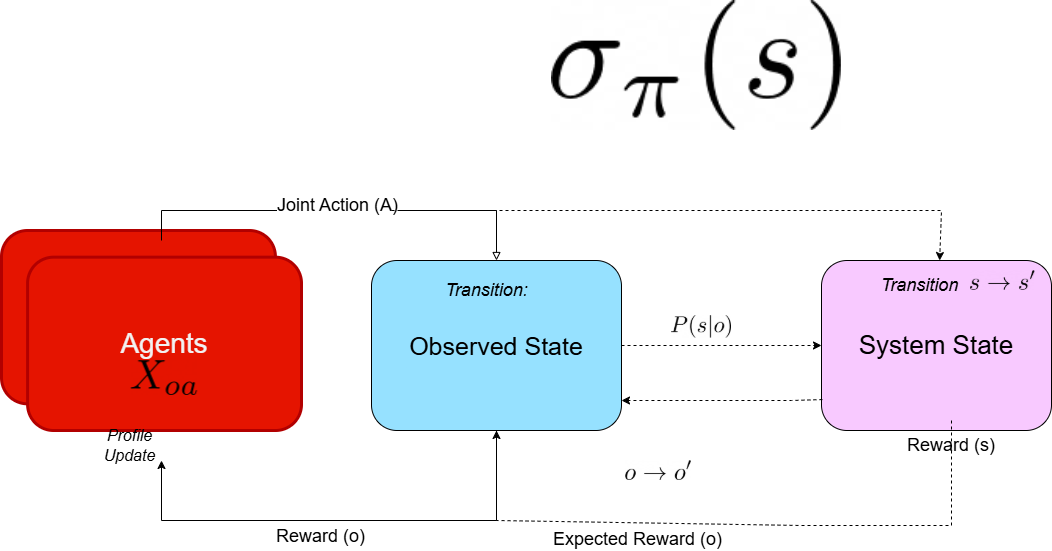

The diagram above was exported from draw.io. Its source (the exported page's mxGraphModel, read from the mxfile embedded in the PNG):
<mxGraphModel dx="2305" dy="766" grid="1" gridSize="10" guides="1" tooltips="1" connect="1" arrows="1" fold="1" page="1" pageScale="1" pageWidth="1100" pageHeight="850" math="1" shadow="0">
  <root>
    <mxCell id="0" />
    <mxCell id="1" parent="0" />
    <mxCell id="c-8LM8V30B1bzLjheQCg-6" value="" style="group;opacity=80;" parent="1" vertex="1" connectable="0">
      <mxGeometry x="-760" y="270" width="326" height="240" as="geometry" />
    </mxCell>
    <mxCell id="c-8LM8V30B1bzLjheQCg-2" value="" style="rounded=1;whiteSpace=wrap;html=1;fillColor=#e51400;fontColor=#ffffff;strokeColor=#B20000;strokeWidth=3;" parent="c-8LM8V30B1bzLjheQCg-6" vertex="1">
      <mxGeometry width="273.91304347826093" height="173.33333333333334" as="geometry" />
    </mxCell>
    <mxCell id="c-8LM8V30B1bzLjheQCg-3" value="&lt;font color=&quot;#f2f2f2&quot;&gt;&lt;span style=&quot;font-size: 28px;&quot;&gt;Agents&lt;/span&gt;&lt;/font&gt;" style="rounded=1;whiteSpace=wrap;html=1;fillColor=#e51400;fontColor=#ffffff;strokeColor=#B20000;strokeWidth=3;" parent="c-8LM8V30B1bzLjheQCg-6" vertex="1">
      <mxGeometry x="26.086956521739133" y="26.666666666666668" width="273.91304347826093" height="173.33333333333334" as="geometry" />
    </mxCell>
    <mxCell id="sqyxSQsbURsnuuTW0HZj-22" value="" style="shape=image;verticalLabelPosition=bottom;labelBackgroundColor=default;verticalAlign=top;aspect=fixed;imageAspect=0;image=https://latex2png.com/pngs/40d084a1d0a2392130d1e45b7c5c6e17.png;" parent="c-8LM8V30B1bzLjheQCg-6" vertex="1">
      <mxGeometry x="129.71" y="130.22" width="66.57" height="34.78" as="geometry" />
    </mxCell>
    <mxCell id="sqyxSQsbURsnuuTW0HZj-23" value="&lt;i&gt;&lt;font style=&quot;font-size: 16px;&quot;&gt;Profile Update&lt;/font&gt;&lt;/i&gt;" style="text;html=1;align=center;verticalAlign=middle;whiteSpace=wrap;rounded=0;" parent="c-8LM8V30B1bzLjheQCg-6" vertex="1">
      <mxGeometry x="90" y="190" width="76.96" height="50" as="geometry" />
    </mxCell>
    <mxCell id="c-8LM8V30B1bzLjheQCg-8" value="" style="endArrow=classic;html=1;rounded=0;curved=0;strokeColor=default;exitX=0.5;exitY=1;exitDx=0;exitDy=0;" parent="1" source="c-8LM8V30B1bzLjheQCg-10" edge="1">
      <mxGeometry width="50" height="50" relative="1" as="geometry">
        <mxPoint x="125" y="529.0828571428572" as="sourcePoint" />
        <mxPoint x="-600" y="500" as="targetPoint" />
        <Array as="points">
          <mxPoint x="-265" y="560" />
          <mxPoint x="-600" y="560" />
        </Array>
      </mxGeometry>
    </mxCell>
    <mxCell id="sqyxSQsbURsnuuTW0HZj-13" value="Reward (o)" style="edgeLabel;html=1;align=center;verticalAlign=middle;resizable=0;points=[];fontSize=18;" parent="c-8LM8V30B1bzLjheQCg-8" vertex="1" connectable="0">
      <mxGeometry x="-0.0204" y="2" relative="1" as="geometry">
        <mxPoint x="-29" y="13" as="offset" />
      </mxGeometry>
    </mxCell>
    <mxCell id="c-8LM8V30B1bzLjheQCg-10" value="&lt;font style=&quot;font-size: 25px;&quot;&gt;Observed State&lt;/font&gt;" style="rounded=1;whiteSpace=wrap;html=1;fillColor=#96E1FF;" parent="1" vertex="1">
      <mxGeometry x="-390" y="300" width="250" height="170" as="geometry" />
    </mxCell>
    <mxCell id="c-8LM8V30B1bzLjheQCg-11" value="&lt;font style=&quot;font-size: 26px; color: light-dark(rgb(0, 0, 0), rgb(0, 0, 0));&quot;&gt;System State&lt;/font&gt;" style="rounded=1;whiteSpace=wrap;html=1;fillColor=light-dark(#F8C9FF,#543F56);" parent="1" vertex="1">
      <mxGeometry x="60" y="300" width="230" height="170" as="geometry" />
    </mxCell>
    <mxCell id="c-8LM8V30B1bzLjheQCg-15" value="" style="endArrow=block;html=1;rounded=0;endFill=0;curved=0;entryX=0.5;entryY=0;entryDx=0;entryDy=0;" parent="1" target="c-8LM8V30B1bzLjheQCg-10" edge="1">
      <mxGeometry relative="1" as="geometry">
        <mxPoint x="-600" y="280" as="sourcePoint" />
        <mxPoint x="-280" y="270" as="targetPoint" />
        <Array as="points">
          <mxPoint x="-600" y="250" />
          <mxPoint x="-265" y="250" />
        </Array>
      </mxGeometry>
    </mxCell>
    <mxCell id="c-8LM8V30B1bzLjheQCg-27" value="Text" style="edgeLabel;html=1;align=center;verticalAlign=middle;resizable=0;points=[];" parent="c-8LM8V30B1bzLjheQCg-15" vertex="1" connectable="0">
      <mxGeometry x="-0.0089" y="5" relative="1" as="geometry">
        <mxPoint as="offset" />
      </mxGeometry>
    </mxCell>
    <mxCell id="sqyxSQsbURsnuuTW0HZj-1" value="&lt;font style=&quot;font-size: 18px;&quot;&gt;Joint Action (A)&lt;/font&gt;" style="edgeLabel;html=1;align=center;verticalAlign=middle;resizable=0;points=[];" parent="c-8LM8V30B1bzLjheQCg-15" vertex="1" connectable="0">
      <mxGeometry x="-0.0133" y="6" relative="1" as="geometry">
        <mxPoint as="offset" />
      </mxGeometry>
    </mxCell>
    <mxCell id="c-8LM8V30B1bzLjheQCg-20" value="" style="endArrow=classic;html=1;rounded=0;dashed=1;curved=0;" parent="1" target="c-8LM8V30B1bzLjheQCg-11" edge="1">
      <mxGeometry width="50" height="50" relative="1" as="geometry">
        <mxPoint x="-370" y="250" as="sourcePoint" />
        <mxPoint x="179.9000000000001" y="296.94000000000005" as="targetPoint" />
        <Array as="points">
          <mxPoint x="70" y="250" />
          <mxPoint x="180" y="250" />
        </Array>
      </mxGeometry>
    </mxCell>
    <mxCell id="sqyxSQsbURsnuuTW0HZj-18" value="&lt;span style=&quot;font-weight: normal;&quot;&gt;&lt;i&gt;Transition:&lt;/i&gt;&lt;/span&gt;" style="text;strokeColor=none;fillColor=none;html=1;fontSize=18;fontStyle=1;verticalAlign=middle;align=center;" parent="1" vertex="1">
      <mxGeometry x="-310" y="310" width="70" height="40" as="geometry" />
    </mxCell>
    <mxCell id="sqyxSQsbURsnuuTW0HZj-33" value="" style="shape=image;verticalLabelPosition=bottom;labelBackgroundColor=default;verticalAlign=top;aspect=fixed;imageAspect=0;image=https://latex2png.com/pngs/ef0ccb5092d61752174bcd65a3a2755f.png;" parent="1" vertex="1">
      <mxGeometry x="-135.89" y="500" width="65.89" height="20" as="geometry" />
    </mxCell>
    <mxCell id="sqyxSQsbURsnuuTW0HZj-35" value="&lt;span style=&quot;font-weight: normal;&quot;&gt;&lt;i&gt;Transition&lt;/i&gt;&lt;/span&gt;" style="text;strokeColor=none;fillColor=none;html=1;fontSize=18;fontStyle=1;verticalAlign=middle;align=center;" parent="1" vertex="1">
      <mxGeometry x="125" y="304.92" width="65" height="40" as="geometry" />
    </mxCell>
    <mxCell id="sqyxSQsbURsnuuTW0HZj-36" value="" style="shape=image;verticalLabelPosition=bottom;labelBackgroundColor=default;verticalAlign=top;aspect=fixed;imageAspect=0;image=https://latex2png.com/pngs/551c201e37a157bf4cbae9e9e3d98b3f.png;" parent="1" vertex="1">
      <mxGeometry x="209" y="310" width="64.49" height="19.84" as="geometry" />
    </mxCell>
    <mxCell id="sqyxSQsbURsnuuTW0HZj-43" value="" style="shape=image;verticalLabelPosition=bottom;labelBackgroundColor=default;verticalAlign=top;aspect=fixed;imageAspect=0;image=https://latex2png.com/pngs/fb6e5eda366e93df0cf8af0fb210a85d.png;" parent="1" vertex="1">
      <mxGeometry x="-90" y="355.1" width="60" height="22.64" as="geometry" />
    </mxCell>
    <mxCell id="sqyxSQsbURsnuuTW0HZj-44" value="" style="endArrow=classic;html=1;rounded=0;entryX=0;entryY=0.5;entryDx=0;entryDy=0;dashed=1;" parent="1" source="c-8LM8V30B1bzLjheQCg-10" target="c-8LM8V30B1bzLjheQCg-11" edge="1">
      <mxGeometry width="50" height="50" relative="1" as="geometry">
        <mxPoint x="-300" y="470" as="sourcePoint" />
        <mxPoint x="-250" y="420" as="targetPoint" />
      </mxGeometry>
    </mxCell>
    <mxCell id="sqyxSQsbURsnuuTW0HZj-47" value="" style="endArrow=classic;html=1;rounded=0;curved=0;entryX=1;entryY=0.75;entryDx=0;entryDy=0;exitX=0.004;exitY=0.818;exitDx=0;exitDy=0;exitPerimeter=0;dashed=1;" parent="1" edge="1" source="c-8LM8V30B1bzLjheQCg-11">
      <mxGeometry width="50" height="50" relative="1" as="geometry">
        <mxPoint x="66" y="473.07142857142844" as="sourcePoint" />
        <mxPoint x="-140" y="440" as="targetPoint" />
        <Array as="points">
          <mxPoint x="30" y="440" />
        </Array>
      </mxGeometry>
    </mxCell>
    <mxCell id="sqyxSQsbURsnuuTW0HZj-54" value="&lt;font style=&quot;font-size: 18px;&quot;&gt;Reward (s)&lt;/font&gt;" style="text;html=1;align=center;verticalAlign=middle;whiteSpace=wrap;rounded=0;" parent="1" vertex="1">
      <mxGeometry x="140" y="460" width="100" height="50" as="geometry" />
    </mxCell>
    <mxCell id="sqyxSQsbURsnuuTW0HZj-57" value="" style="shape=image;verticalLabelPosition=bottom;labelBackgroundColor=default;verticalAlign=top;aspect=fixed;imageAspect=0;image=https://latex2png.com/pngs/a3037ef7501529b7300ccd136b686276.png;" parent="1" vertex="1">
      <mxGeometry x="-210" y="40" width="289.82" height="130" as="geometry" />
    </mxCell>
    <mxCell id="N1XpU7V822ZmVdJ2nZEA-1" value="" style="endArrow=classic;html=1;rounded=0;dashed=1;curved=0;strokeColor=default;exitX=0.5;exitY=0;exitDx=0;exitDy=0;entryX=0.5;entryY=1;entryDx=0;entryDy=0;" edge="1" parent="1" source="sqyxSQsbURsnuuTW0HZj-54" target="c-8LM8V30B1bzLjheQCg-10">
      <mxGeometry width="50" height="50" relative="1" as="geometry">
        <mxPoint x="460" y="480" as="sourcePoint" />
        <mxPoint x="-270" y="480" as="targetPoint" />
        <Array as="points">
          <mxPoint x="190" y="565" />
          <mxPoint x="40" y="565" />
          <mxPoint x="-265" y="560" />
        </Array>
      </mxGeometry>
    </mxCell>
    <mxCell id="N1XpU7V822ZmVdJ2nZEA-2" value="Expected Reward (o)" style="edgeLabel;html=1;align=center;verticalAlign=middle;resizable=0;points=[];fontSize=18;" vertex="1" connectable="0" parent="N1XpU7V822ZmVdJ2nZEA-1">
      <mxGeometry x="-0.0204" y="2" relative="1" as="geometry">
        <mxPoint x="-101" y="13" as="offset" />
      </mxGeometry>
    </mxCell>
  </root>
</mxGraphModel>